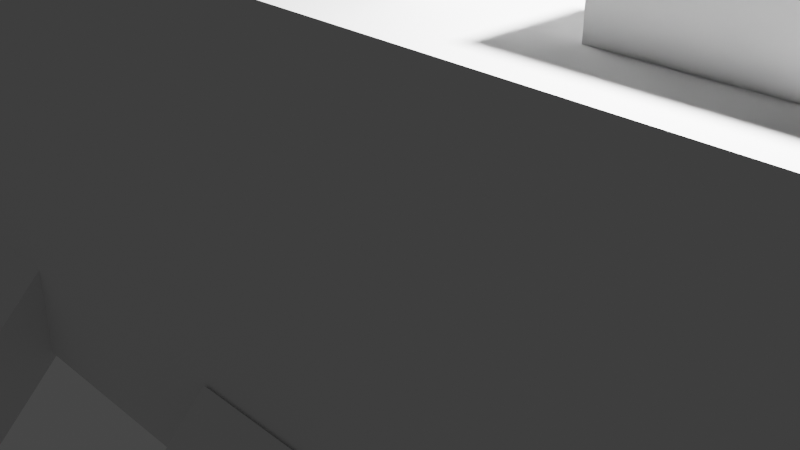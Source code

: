 # Source: Trout2.blend  (saved by Blender 2.91.10; exported with 4.5.12 LTS)
import bpy
from mathutils import Matrix  # noqa: F401  (used for matrix-valued properties, if any)

bpy.ops.wm.read_factory_settings(use_empty=True)
scene = bpy.context.scene
scene.name = 'Scene'

# ---- collections
col_collection = bpy.data.collections.new('Collection'); scene.collection.children.link(col_collection)

# ---- world
world_world = bpy.data.worlds.new('World'); scene.world = world_world
world_world.use_nodes = True; world_world.node_tree.nodes.clear()
_N = world_world.node_tree.nodes; _L = world_world.node_tree.links
n0 = _N.new('ShaderNodeOutputWorld'); n0.name = 'World Output'; n0.location = (300, 300)
n1 = _N.new('ShaderNodeBackground'); n1.name = 'Background'; n1.location = (10, 300)
n1.inputs[0].default_value = (0.05088, 0.05088, 0.05088, 1.0)
_L.new(n1.outputs[0], n0.inputs[0])
n0.is_active_output = True
world_world.color = (0.05088, 0.05088, 0.05088)
world_world.use_sun_shadow = False
world_world.sun_shadow_jitter_overblur = 0.0

# ---- cameras
cam_camera = bpy.data.cameras.new('Camera')
cam_camera.clip_end = 100.0
cam_camera.ortho_scale = 7.314

# ---- lights
light_light = bpy.data.lights.new('Light', 'POINT')
light_light.transmission_factor = 0.0
light_light.energy = 1000.0
light_light.shadow_soft_size = 0.1
light_light.shadow_maximum_resolution = 0.006
light_light.use_absolute_resolution = True

# ---- meshes
me_w_rfel = bpy.data.meshes.new('Würfel')
me_w_rfel.from_pydata([(-4.0, -1.0, 0.0), (-4.0, -1.0, 4.0), (-4.0, 2.0, 0.0), (-4.0, 2.0, 4.0), (2.0, -1.0, 0.0), (2.0, -1.0, 4.0), (2.0, 2.0, 0.0), (2.0, 2.0, 4.0)], [], [(0, 1, 3, 2), (2, 3, 7, 6), (6, 7, 5, 4), (4, 5, 1, 0), (2, 6, 4, 0), (7, 3, 1, 5)])
_uv = me_w_rfel.uv_layers.new(name='UV-Map')
_uv.uv.foreach_set('vector', [0.1406, 0.5469, 0.1406, 0.6094, 0.09375, 0.6094, 0.09375, 0.5469, 0.09375, 0.5469, 0.09375, 0.6094, 0.0, 0.6094, 0.0, 0.5469, 0.2812, 0.5469, 0.2812, 0.6094, 0.2344, 0.6094, 0.2344, 0.5469, 0.2344, 0.5469, 0.2344, 0.6094, 0.1406, 0.6094, 0.1406, 0.5469, 0.1406, 0.6094, 0.1406, 0.7031, 0.1875, 0.7031, 0.1875, 0.6094, 0.09375, 0.7031, 0.09375, 0.6094, 0.1406, 0.6094, 0.1406, 0.7031])
me_w_rfel.use_remesh_fix_poles = True
me_w_rfel.use_remesh_preserve_attributes = False
me_w_rfel.use_mirror_vertex_groups = False
me_w_rfel.update()
me_w_rfel_001 = bpy.data.meshes.new('Würfel.001')
me_w_rfel_001.from_pydata([(-1.0, -1.0, -3.0), (-1.0, -1.0, 3.0), (-1.0, 2.0, -3.0), (-1.0, 2.0, 3.0), (12.0, -1.0, -3.0), (12.0, -1.0, 3.0), (12.0, 2.0, -3.0), (12.0, 2.0, 3.0)], [], [(0, 1, 3, 2), (2, 3, 7, 6), (6, 7, 5, 4), (4, 5, 1, 0), (2, 6, 4, 0), (7, 3, 1, 5)])
_uv = me_w_rfel_001.uv_layers.new(name='UV-Map')
_uv.uv.foreach_set('vector', [0.25, 0.7031, 0.25, 0.7969, 0.2031, 0.7969, 0.2031, 0.7031, 0.2031, 0.7031, 0.2031, 0.7969, 0.0, 0.7969, 0.0, 0.7031, 0.5, 0.7031, 0.5, 0.7969, 0.4531, 0.7969, 0.4531, 0.7031, 0.4531, 0.7031, 0.4531, 0.7969, 0.25, 0.7969, 0.25, 0.7031, 0.25, 0.7969, 0.25, 1.0, 0.2969, 1.0, 0.2969, 0.7969, 0.2031, 1.0, 0.2031, 0.7969, 0.25, 0.7969, 0.25, 1.0])
me_w_rfel_001.use_remesh_fix_poles = True
me_w_rfel_001.use_remesh_preserve_attributes = False
me_w_rfel_001.use_mirror_vertex_groups = False
me_w_rfel_001.update()
me_w_rfel_002 = bpy.data.meshes.new('Würfel.002')
me_w_rfel_002.from_pydata([(7.0, 0.0, 3.0), (7.0, 0.0, 6.0), (7.0, 1.0, 3.0), (7.0, 1.0, 6.0), (14.0, 0.0, 3.0), (14.0, 0.0, 6.0), (14.0, 1.0, 3.0), (14.0, 1.0, 6.0)], [], [(0, 1, 3, 2), (2, 3, 7, 6), (6, 7, 5, 4), (4, 5, 1, 0), (2, 6, 4, 0), (7, 3, 1, 5)])
_uv = me_w_rfel_002.uv_layers.new(name='UV-Map')
_uv.uv.foreach_set('vector', [0.4062, 0.5469, 0.4062, 0.5938, 0.3906, 0.5938, 0.3906, 0.5469, 0.3906, 0.5469, 0.3906, 0.5938, 0.2812, 0.5938, 0.2812, 0.5469, 0.5312, 0.5469, 0.5312, 0.5938, 0.5156, 0.5938, 0.5156, 0.5469, 0.5156, 0.5469, 0.5156, 0.5938, 0.4062, 0.5938, 0.4062, 0.5469, 0.4062, 0.5938, 0.4062, 0.7031, 0.4219, 0.7031, 0.4219, 0.5938, 0.3906, 0.7031, 0.3906, 0.5938, 0.4062, 0.5938, 0.4062, 0.7031])
me_w_rfel_002.use_remesh_fix_poles = True
me_w_rfel_002.use_remesh_preserve_attributes = False
me_w_rfel_002.use_mirror_vertex_groups = False
me_w_rfel_002.update()
me_w_rfel_003 = bpy.data.meshes.new('Würfel.003')
me_w_rfel_003.from_pydata([(0.0, 0.0, 3.0), (0.0, 0.0, 8.0), (0.0, 1.0, 3.0), (0.0, 1.0, 8.0), (3.0, 0.0, 3.0), (3.0, 0.0, 8.0), (3.0, 1.0, 3.0), (3.0, 1.0, 8.0)], [], [(0, 1, 3, 2), (2, 3, 7, 6), (6, 7, 5, 4), (4, 5, 1, 0), (2, 6, 4, 0), (7, 3, 1, 5)])
_uv = me_w_rfel_003.uv_layers.new(name='UV-Map')
_uv.uv.foreach_set('vector', [0.0625, 0.875, 0.0625, 0.9531, 0.04688, 0.9531, 0.04688, 0.875, 0.04688, 0.875, 0.04688, 0.9531, 0.0, 0.9531, 0.0, 0.875, 0.125, 0.875, 0.125, 0.9531, 0.1094, 0.9531, 0.1094, 0.875, 0.1094, 0.875, 0.1094, 0.9531, 0.0625, 0.9531, 0.0625, 0.875, 0.0625, 0.9531, 0.0625, 1.0, 0.07812, 1.0, 0.07812, 0.9531, 0.04688, 1.0, 0.04688, 0.9531, 0.0625, 0.9531, 0.0625, 1.0])
me_w_rfel_003.use_remesh_fix_poles = True
me_w_rfel_003.use_remesh_preserve_attributes = False
me_w_rfel_003.use_mirror_vertex_groups = False
me_w_rfel_003.update()
me_w_rfel_004 = bpy.data.meshes.new('Würfel.004')
me_w_rfel_004.from_pydata([(-1.0, -2.0, 0.0), (-1.0, -2.0, 1.0), (-1.0, 1.0, 0.0), (-1.0, 1.0, 1.0), (1.0, -2.0, 0.0), (1.0, -2.0, 1.0), (1.0, 1.0, 0.0), (1.0, 1.0, 1.0)], [], [(0, 1, 3, 2), (2, 3, 7, 6), (6, 7, 5, 4), (4, 5, 1, 0), (2, 6, 4, 0), (7, 3, 1, 5)])
_uv = me_w_rfel_004.uv_layers.new(name='UV-Map')
_uv.uv.foreach_set('vector', [0.375, 0.8594, 0.375, 0.875, 0.3281, 0.875, 0.3281, 0.8594, 0.3281, 0.8594, 0.3281, 0.875, 0.2969, 0.875, 0.2969, 0.8594, 0.4531, 0.8594, 0.4531, 0.875, 0.4062, 0.875, 0.4062, 0.8594, 0.4062, 0.8594, 0.4062, 0.875, 0.375, 0.875, 0.375, 0.8594, 0.375, 0.875, 0.375, 0.9062, 0.4219, 0.9062, 0.4219, 0.875, 0.3281, 0.9062, 0.3281, 0.875, 0.375, 0.875, 0.375, 0.9062])
me_w_rfel_004.use_remesh_fix_poles = True
me_w_rfel_004.use_remesh_preserve_attributes = False
me_w_rfel_004.use_mirror_vertex_groups = False
me_w_rfel_004.update()
me_w_rfel_005 = bpy.data.meshes.new('Würfel.005')
me_w_rfel_005.from_pydata([(-1.0, -2.0, 0.0), (-1.0, -2.0, 1.0), (-1.0, 1.0, 0.0), (-1.0, 1.0, 1.0), (1.0, -2.0, 0.0), (1.0, -2.0, 1.0), (1.0, 1.0, 0.0), (1.0, 1.0, 1.0)], [], [(0, 1, 3, 2), (2, 3, 7, 6), (6, 7, 5, 4), (4, 5, 1, 0), (2, 6, 4, 0), (7, 3, 1, 5)])
_uv = me_w_rfel_005.uv_layers.new(name='UV-Map')
_uv.uv.foreach_set('vector', [0.375, 0.9062, 0.375, 0.9219, 0.3281, 0.9219, 0.3281, 0.9062, 0.3281, 0.9062, 0.3281, 0.9219, 0.2969, 0.9219, 0.2969, 0.9062, 0.4531, 0.9062, 0.4531, 0.9219, 0.4062, 0.9219, 0.4062, 0.9062, 0.4062, 0.9062, 0.4062, 0.9219, 0.375, 0.9219, 0.375, 0.9062, 0.375, 0.9219, 0.375, 0.9531, 0.4219, 0.9531, 0.4219, 0.9219, 0.3281, 0.9531, 0.3281, 0.9219, 0.375, 0.9219, 0.375, 0.9531])
me_w_rfel_005.use_remesh_fix_poles = True
me_w_rfel_005.use_remesh_preserve_attributes = False
me_w_rfel_005.use_mirror_vertex_groups = False
me_w_rfel_005.update()
me_w_rfel_006 = bpy.data.meshes.new('Würfel.006')
me_w_rfel_006.from_pydata([(-1.0, -2.0, 0.0), (-1.0, -2.0, 1.0), (-1.0, 1.0, 0.0), (-1.0, 1.0, 1.0), (1.0, -2.0, 0.0), (1.0, -2.0, 1.0), (1.0, 1.0, 0.0), (1.0, 1.0, 1.0)], [], [(0, 1, 3, 2), (2, 3, 7, 6), (6, 7, 5, 4), (4, 5, 1, 0), (2, 6, 4, 0), (7, 3, 1, 5)])
_uv = me_w_rfel_006.uv_layers.new(name='UV-Map')
_uv.uv.foreach_set('vector', [0.375, 0.9531, 0.375, 0.9688, 0.3281, 0.9688, 0.3281, 0.9531, 0.3281, 0.9531, 0.3281, 0.9688, 0.2969, 0.9688, 0.2969, 0.9531, 0.4531, 0.9531, 0.4531, 0.9688, 0.4062, 0.9688, 0.4062, 0.9531, 0.4062, 0.9531, 0.4062, 0.9688, 0.375, 0.9688, 0.375, 0.9531, 0.375, 0.9688, 0.375, 1.0, 0.4219, 1.0, 0.4219, 0.9688, 0.3281, 1.0, 0.3281, 0.9688, 0.375, 0.9688, 0.375, 1.0])
me_w_rfel_006.use_remesh_fix_poles = True
me_w_rfel_006.use_remesh_preserve_attributes = False
me_w_rfel_006.use_mirror_vertex_groups = False
me_w_rfel_006.update()
me_w_rfel_007 = bpy.data.meshes.new('Würfel.007')
me_w_rfel_007.from_pydata([(-1.0, -2.0, 0.0), (-1.0, -2.0, 1.0), (-1.0, 1.0, 0.0), (-1.0, 1.0, 1.0), (1.0, -2.0, 0.0), (1.0, -2.0, 1.0), (1.0, 1.0, 0.0), (1.0, 1.0, 1.0)], [], [(0, 1, 3, 2), (2, 3, 7, 6), (6, 7, 5, 4), (4, 5, 1, 0), (2, 6, 4, 0), (7, 3, 1, 5)])
_uv = me_w_rfel_007.uv_layers.new(name='UV-Map')
_uv.uv.foreach_set('vector', [0.2656, 0.6562, 0.2656, 0.6719, 0.2188, 0.6719, 0.2188, 0.6562, 0.2188, 0.6562, 0.2188, 0.6719, 0.1875, 0.6719, 0.1875, 0.6562, 0.3438, 0.6562, 0.3438, 0.6719, 0.2969, 0.6719, 0.2969, 0.6562, 0.2969, 0.6562, 0.2969, 0.6719, 0.2656, 0.6719, 0.2656, 0.6562, 0.2656, 0.6719, 0.2656, 0.7031, 0.3125, 0.7031, 0.3125, 0.6719, 0.2188, 0.7031, 0.2188, 0.6719, 0.2656, 0.6719, 0.2656, 0.7031])
me_w_rfel_007.use_remesh_fix_poles = True
me_w_rfel_007.use_remesh_preserve_attributes = False
me_w_rfel_007.use_mirror_vertex_groups = False
me_w_rfel_007.update()
me_w_rfel_008 = bpy.data.meshes.new('Würfel.008')
me_w_rfel_008.from_pydata([(0.0, 0.0, -1.0), (0.0, 0.0, 1.0), (0.0, 1.0, -1.0), (0.0, 1.0, 1.0), (3.0, 0.0, -1.0), (3.0, 0.0, 1.0), (3.0, 1.0, -1.0), (3.0, 1.0, 1.0)], [], [(0, 1, 3, 2), (2, 3, 7, 6), (6, 7, 5, 4), (4, 5, 1, 0), (2, 6, 4, 0), (7, 3, 1, 5)])
_uv = me_w_rfel_008.uv_layers.new(name='UV-Map')
_uv.uv.foreach_set('vector', [0.0625, 0.7969, 0.0625, 0.8281, 0.04688, 0.8281, 0.04688, 0.7969, 0.04688, 0.7969, 0.04688, 0.8281, 0.0, 0.8281, 0.0, 0.7969, 0.125, 0.7969, 0.125, 0.8281, 0.1094, 0.8281, 0.1094, 0.7969, 0.1094, 0.7969, 0.1094, 0.8281, 0.0625, 0.8281, 0.0625, 0.7969, 0.0625, 0.8281, 0.0625, 0.875, 0.07812, 0.875, 0.07812, 0.8281, 0.04688, 0.875, 0.04688, 0.8281, 0.0625, 0.8281, 0.0625, 0.875])
me_w_rfel_008.use_remesh_fix_poles = True
me_w_rfel_008.use_remesh_preserve_attributes = False
me_w_rfel_008.use_mirror_vertex_groups = False
me_w_rfel_008.update()
me_w_rfel_009 = bpy.data.meshes.new('Würfel.009')
me_w_rfel_009.from_pydata([(-1.0, 0.0, 2.0), (-1.0, 0.0, 3.0), (-1.0, 1.0, 2.0), (-1.0, 1.0, 3.0), (1.0, 0.0, 2.0), (1.0, 0.0, 3.0), (1.0, 1.0, 2.0), (1.0, 1.0, 3.0)], [], [(0, 1, 3, 2), (2, 3, 7, 6), (6, 7, 5, 4), (4, 5, 1, 0), (2, 6, 4, 0), (7, 3, 1, 5)])
_uv = me_w_rfel_009.uv_layers.new(name='UV-Map')
_uv.uv.foreach_set('vector', [0.125, 0.9531, 0.125, 0.9688, 0.1094, 0.9688, 0.1094, 0.9531, 0.1094, 0.9531, 0.1094, 0.9688, 0.07812, 0.9688, 0.07812, 0.9531, 0.1719, 0.9531, 0.1719, 0.9688, 0.1562, 0.9688, 0.1562, 0.9531, 0.1562, 0.9531, 0.1562, 0.9688, 0.125, 0.9688, 0.125, 0.9531, 0.125, 0.9688, 0.125, 1.0, 0.1406, 1.0, 0.1406, 0.9688, 0.1094, 1.0, 0.1094, 0.9688, 0.125, 0.9688, 0.125, 1.0])
me_w_rfel_009.use_remesh_fix_poles = True
me_w_rfel_009.use_remesh_preserve_attributes = False
me_w_rfel_009.use_mirror_vertex_groups = False
me_w_rfel_009.update()
me_w_rfel_010 = bpy.data.meshes.new('Würfel.010')
me_w_rfel_010.from_pydata([(0.0, 0.0, 0.0), (0.0, 0.0, 2.0), (0.0, 1.0, 0.0), (0.0, 1.0, 2.0), (3.0, 0.0, 0.0), (3.0, 0.0, 2.0), (3.0, 1.0, 0.0), (3.0, 1.0, 2.0)], [], [(0, 1, 3, 2), (2, 3, 7, 6), (6, 7, 5, 4), (4, 5, 1, 0), (2, 6, 4, 0), (7, 3, 1, 5)])
_uv = me_w_rfel_010.uv_layers.new(name='UV-Map')
_uv.uv.foreach_set('vector', [0.1406, 0.8438, 0.1406, 0.875, 0.125, 0.875, 0.125, 0.8438, 0.125, 0.8438, 0.125, 0.875, 0.07812, 0.875, 0.07812, 0.8438, 0.2031, 0.8438, 0.2031, 0.875, 0.1875, 0.875, 0.1875, 0.8438, 0.1875, 0.8438, 0.1875, 0.875, 0.1406, 0.875, 0.1406, 0.8438, 0.1406, 0.875, 0.1406, 0.9219, 0.1562, 0.9219, 0.1562, 0.875, 0.125, 0.9219, 0.125, 0.875, 0.1406, 0.875, 0.1406, 0.9219])
me_w_rfel_010.use_remesh_fix_poles = True
me_w_rfel_010.use_remesh_preserve_attributes = False
me_w_rfel_010.use_mirror_vertex_groups = False
me_w_rfel_010.update()
arm_skelett = bpy.data.armatures.new('Skelett')  # bones are not reproduced
arm_skelett_001 = bpy.data.armatures.new('Skelett.001')  # bones are not reproduced
arm_skelett_002 = bpy.data.armatures.new('Skelett.002')  # bones are not reproduced
arm_skelett_003 = bpy.data.armatures.new('Skelett.003')  # bones are not reproduced
arm_skelett_004 = bpy.data.armatures.new('Skelett.004')  # bones are not reproduced
arm_skelett_005 = bpy.data.armatures.new('Skelett.005')  # bones are not reproduced

# ---- objects
ob_cube_001 = bpy.data.objects.new('cube.001', me_w_rfel)
ob_cube_002 = bpy.data.objects.new('cube.002', me_w_rfel_001)
ob_cube_003 = bpy.data.objects.new('cube.003', me_w_rfel_002)
ob_cube_004 = bpy.data.objects.new('cube.004', me_w_rfel_003)
ob_cube_005 = bpy.data.objects.new('cube.005', me_w_rfel_004)
ob_cube_006 = bpy.data.objects.new('cube.006', me_w_rfel_005)
ob_cube_007 = bpy.data.objects.new('cube.007', me_w_rfel_006)
ob_cube_008 = bpy.data.objects.new('cube.008', me_w_rfel_007)
ob_cube_009 = bpy.data.objects.new('cube.009', me_w_rfel_008)
ob_cube_010 = bpy.data.objects.new('cube.010', me_w_rfel_009)
ob_cube = bpy.data.objects.new('cube', me_w_rfel_010)
ob_skelett = bpy.data.objects.new('Skelett', arm_skelett)
ob_skelett_001 = bpy.data.objects.new('Skelett.001', arm_skelett_001)
ob_skelett_002 = bpy.data.objects.new('Skelett.002', arm_skelett_002)
ob_skelett_003 = bpy.data.objects.new('Skelett.003', arm_skelett_003)
ob_skelett_004 = bpy.data.objects.new('Skelett.004', arm_skelett_004)
ob_skelett_005 = bpy.data.objects.new('Skelett.005', arm_skelett_005)
ob_light = bpy.data.objects.new('Light', light_light)
ob_camera = bpy.data.objects.new('Camera', cam_camera)

# ---- transforms, parenting, visibility, modifiers, constraints
ob_cube_001.parent = ob_skelett
ob_cube_001.matrix_parent_inverse = Matrix(((0.5331, -0.0, 0.0, -0.0), (-0.0, 0.5331, -0.0, 0.0), (0.0, -0.0, 0.5331, -1.948), (-0.0, 0.0, -0.0, 1.0)))
ob_cube_001.location = (-0.2155, 2.079, 0.9739)
ob_cube_001.rotation_euler = (0.0, -0.0, -1.57)
ob_cube_001.scale = (0.3632, 0.3632, 0.3632)
ob_cube_001.lineart.crease_threshold = 0.0
_vg = ob_cube_001.vertex_groups.new(name='Bone')
_vg.add([0, 1, 2, 3, 4, 5, 6, 7], 1.0, 'REPLACE')
_m = ob_cube_001.modifiers.new('Skelett', 'ARMATURE')
_m.object = ob_skelett
ob_cube_002.parent = ob_skelett
ob_cube_002.matrix_parent_inverse = Matrix(((0.5331, -0.0, 0.0, -0.0), (-0.0, 0.5331, -0.0, 0.0), (0.0, -0.0, 0.5331, -1.948), (-0.0, 0.0, -0.0, 1.0)))
ob_cube_002.location = (-0.2151, 1.688, 1.756)
ob_cube_002.rotation_euler = (0.0, -0.0, -1.57)
ob_cube_002.scale = (0.3912, 0.3912, 0.3912)
ob_cube_002.lineart.crease_threshold = 0.0
_vg = ob_cube_002.vertex_groups.new(name='Bone')
_vg.add([0, 1, 2, 3, 4, 5, 6, 7], 1.0, 'REPLACE')
_m = ob_cube_002.modifiers.new('Skelett', 'ARMATURE')
_m.object = ob_skelett
ob_cube_003.parent = ob_skelett_001
ob_cube_003.matrix_parent_inverse = Matrix(((1.0, -0.0, 0.0, -0.01633), (-0.0, 0.004538, 1.0, -1.773), (-0.0, -1.0, 0.004538, -2.082), (0.0, 0.0, -0.0, 1.0)))
ob_cube_003.location = (-0.2139, 0.5144, 0.1915)
ob_cube_003.rotation_euler = (0.0, -0.0, -1.57)
ob_cube_003.scale = (0.3912, 0.3912, 0.3912)
ob_cube_003.lineart.crease_threshold = 0.0
_vg = ob_cube_003.vertex_groups.new(name='Bone')
_vg.add([0, 1, 2, 3, 4, 5, 6, 7], 1.0, 'REPLACE')
_m = ob_cube_003.modifiers.new('Skelett', 'ARMATURE')
_m.object = ob_skelett_001
ob_cube_004.parent = ob_skelett_001
ob_cube_004.matrix_parent_inverse = Matrix(((1.0, -0.0, 0.0, -0.01633), (-0.0, 0.004538, 1.0, -1.773), (-0.0, -1.0, 0.004538, -2.082), (0.0, 0.0, -0.0, 1.0)))
ob_cube_004.location = (-0.2207, -4.18, -0.1997)
ob_cube_004.rotation_euler = (0.0, -0.0, -1.57)
ob_cube_004.scale = (0.3912, 0.4331, 0.3912)
ob_cube_004.lineart.crease_threshold = 0.0
_vg = ob_cube_004.vertex_groups.new(name='Bone')
_vg.add([0, 1, 2, 3, 4, 5, 6, 7], 1.0, 'REPLACE')
_m = ob_cube_004.modifiers.new('Skelett', 'ARMATURE')
_m.object = ob_skelett_001
ob_cube_005.parent = ob_skelett_003
ob_cube_005.matrix_parent_inverse = Matrix(((1.0, -0.0, 0.0, 0.3919), (-0.0, 1.0, -0.0, -1.617), (0.0, 0.0, 1.0, -1.127), (-0.0, 0.0, -0.0, 1.0)))
ob_cube_005.location = (-0.5621, 1.656, 0.5827)
ob_cube_005.rotation_euler = (0.7918, -0.0, -1.57)
ob_cube_005.scale = (0.3912, 0.3912, 0.3912)
ob_cube_005.lineart.crease_threshold = 0.0
_vg = ob_cube_005.vertex_groups.new(name='Bone')
_vg.add([0, 1, 2, 3, 4, 5, 6, 7], 1.0, 'REPLACE')
_m = ob_cube_005.modifiers.new('Skelett', 'ARMATURE')
_m.object = ob_skelett_003
ob_cube_006.parent = ob_skelett_002
ob_cube_006.matrix_parent_inverse = Matrix(((1.0, -0.0, 0.0, -0.2776), (-0.0, 1.0, -0.0, -1.617), (0.0, -0.0, 1.0, -1.127), (-0.0, 0.0, -0.0, 1.0)))
ob_cube_006.location = (0.7487, 1.66, 0.3177)
ob_cube_006.rotation_euler = (-0.8549, -0.0, -1.57)
ob_cube_006.scale = (0.3912, 0.3912, 0.3912)
ob_cube_006.lineart.crease_threshold = 0.0
_vg = ob_cube_006.vertex_groups.new(name='Bone')
_vg.add([0, 1, 2, 3, 4, 5, 6, 7], 1.0, 'REPLACE')
_m = ob_cube_006.modifiers.new('Skelett', 'ARMATURE')
_m.object = ob_skelett_002
ob_cube_007.parent = ob_skelett_005
ob_cube_007.matrix_parent_inverse = Matrix(((1.0, -0.0, -0.0, -0.2776), (-0.0, 1.0, 0.0, 0.6415), (-0.0, -0.0, 1.0, -1.127), (-0.0, 0.0, -0.0, 1.0)))
ob_cube_007.location = (0.7511, -0.6581, 0.2957)
ob_cube_007.rotation_euler = (-0.8589, -0.0, -1.57)
ob_cube_007.scale = (0.3912, 0.3912, 0.3912)
ob_cube_007.lineart.crease_threshold = 0.0
_vg = ob_cube_007.vertex_groups.new(name='Bone')
_vg.add([0, 1, 2, 3, 4, 5, 6, 7], 1.0, 'REPLACE')
_m = ob_cube_007.modifiers.new('Skelett', 'ARMATURE')
_m.object = ob_skelett_005
ob_cube_008.parent = ob_skelett_004
ob_cube_008.matrix_parent_inverse = Matrix(((1.0, -0.0, 0.0, 0.3919), (-0.0, 1.0, -0.0, 0.6415), (-0.0, 0.0, 1.0, -1.127), (-0.0, 0.0, -0.0, 1.0)))
ob_cube_008.location = (-0.6039, -0.6595, 0.5937)
ob_cube_008.rotation_euler = (0.8125, -0.0, -1.57)
ob_cube_008.scale = (0.3912, 0.3912, 0.3912)
ob_cube_008.lineart.crease_threshold = 0.0
_vg = ob_cube_008.vertex_groups.new(name='Bone')
_vg.add([0, 1, 2, 3, 4, 5, 6, 7], 1.0, 'REPLACE')
_m = ob_cube_008.modifiers.new('Skelett', 'ARMATURE')
_m.object = ob_skelett_004
ob_cube_009.parent = ob_skelett
ob_cube_009.matrix_parent_inverse = Matrix(((0.5331, -0.0, 0.0, -0.0), (-0.0, 0.5331, -0.0, 0.0), (0.0, -0.0, 0.5331, -1.948), (-0.0, 0.0, -0.0, 1.0)))
ob_cube_009.location = (-0.2111, -2.224, 0.5827)
ob_cube_009.rotation_euler = (0.0, -0.0, -1.57)
ob_cube_009.scale = (0.3912, 0.3912, 0.3912)
ob_cube_009.lineart.crease_threshold = 0.0
_vg = ob_cube_009.vertex_groups.new(name='Bone')
for _i, _w in zip([0, 1, 2, 3, 4, 5, 6, 7], [1.0, 1.0, 1.0, 1.0, 1.0, 1.0, 1.0, 1.0]): _vg.add([_i], _w, 'REPLACE')
_m = ob_cube_009.modifiers.new('Skelett', 'ARMATURE')
_m.object = ob_skelett
ob_cube_010.parent = ob_skelett
ob_cube_010.matrix_parent_inverse = Matrix(((0.5331, -0.0, 0.0, -0.0), (-0.0, 0.5331, -0.0, 0.0), (0.0, -0.0, 0.5331, -1.948), (-0.0, 0.0, -0.0, 1.0)))
ob_cube_010.location = (-0.2111, -2.224, 2.147)
ob_cube_010.rotation_euler = (0.0, -0.0, -1.57)
ob_cube_010.scale = (0.3912, 0.3912, 0.3912)
ob_cube_010.lineart.crease_threshold = 0.0
_vg = ob_cube_010.vertex_groups.new(name='Bone')
for _i, _w in zip([0, 1, 2, 3, 4, 5, 6, 7], [1.0, 1.0, 1.0, 1.0, 1.0, 1.0, 1.0, 1.0]): _vg.add([_i], _w, 'REPLACE')
_m = ob_cube_010.modifiers.new('Skelett', 'ARMATURE')
_m.object = ob_skelett
ob_cube.parent = ob_skelett
ob_cube.matrix_parent_inverse = Matrix(((0.5331, -0.0, 0.0, -0.0), (-0.0, 0.5331, -0.0, 0.0), (0.0, -0.0, 0.5331, -1.948), (-0.0, 0.0, -0.0, 1.0)))
ob_cube.location = (-0.2135, 0.1232, 2.93)
ob_cube.rotation_euler = (0.0, -0.0, -1.57)
ob_cube.scale = (0.3912, 0.3912, 0.3912)
ob_cube.lineart.crease_threshold = 0.0
_vg = ob_cube.vertex_groups.new(name='Bone')
_vg.add([0, 1, 2, 3, 4, 5, 6, 7], 1.0, 'REPLACE')
_m = ob_cube.modifiers.new('Skelett', 'ARMATURE')
_m.object = ob_skelett
ob_skelett.location = (0.0, 0.0, 3.653)
ob_skelett.scale = (1.876, 1.876, 1.876)
ob_skelett.show_in_front = True
ob_skelett.lineart.crease_threshold = 0.0
ob_skelett_001.location = (0.01633, -2.074, 1.782)
ob_skelett_001.rotation_euler = (1.566, -0.0, 0.0)
ob_skelett_001.show_in_front = True
ob_skelett_001.lineart.crease_threshold = 0.0
ob_skelett_002.location = (0.2776, 1.617, 1.127)
ob_skelett_002.show_in_front = True
ob_skelett_002.lineart.crease_threshold = 0.0
ob_skelett_003.location = (-0.3919, 1.617, 1.127)
ob_skelett_003.show_in_front = True
ob_skelett_003.lineart.crease_threshold = 0.0
ob_skelett_004.location = (-0.3919, -0.6415, 1.127)
ob_skelett_004.show_in_front = True
ob_skelett_004.lineart.crease_threshold = 0.0
ob_skelett_005.location = (0.2776, -0.6415, 1.127)
ob_skelett_005.show_in_front = True
ob_skelett_005.lineart.crease_threshold = 0.0
ob_light.location = (0.378, -2.449, 4.261)
ob_light.rotation_euler = (0.6503, 0.05522, 0.2966)
ob_light.scale = (0.3912, 0.3912, 0.3912)
ob_light.lock_rotations_4d = False
ob_light.empty_display_type = 'ARROWS'
ob_light.color = (0.0, 0.0, 0.0, 0.0)
ob_light.lineart.crease_threshold = 0.0
ob_camera.location = (-2.723, -3.736, 3.891)
ob_camera.rotation_euler = (1.109, -0.0, -0.7549)
ob_camera.scale = (0.3912, 0.3912, 0.3912)
ob_camera.lock_rotations_4d = False
ob_camera.empty_display_type = 'ARROWS'
ob_camera.color = (0.0, 0.0, 0.0, 0.0)
ob_camera.display_type = 'WIRE'
ob_camera.lineart.crease_threshold = 0.0

# ---- collection membership
scene.collection.objects.link(ob_cube_001)
scene.collection.objects.link(ob_cube_002)
scene.collection.objects.link(ob_cube_003)
scene.collection.objects.link(ob_cube_004)
scene.collection.objects.link(ob_cube_005)
scene.collection.objects.link(ob_cube_006)
scene.collection.objects.link(ob_cube_007)
scene.collection.objects.link(ob_cube_008)
scene.collection.objects.link(ob_cube_009)
scene.collection.objects.link(ob_cube_010)
scene.collection.objects.link(ob_cube)
scene.collection.objects.link(ob_skelett)
scene.collection.objects.link(ob_skelett_001)
scene.collection.objects.link(ob_skelett_002)
scene.collection.objects.link(ob_skelett_003)
scene.collection.objects.link(ob_skelett_004)
scene.collection.objects.link(ob_skelett_005)
col_collection.objects.link(ob_light)
col_collection.objects.link(ob_camera)

# ---- scene / render settings (as saved in the file)
scene.camera = ob_camera
scene.frame_start = 1; scene.frame_end = 250; scene.frame_set(1)
scene.render.engine = 'BLENDER_EEVEE_NEXT'
scene.cycles.use_denoising = False
scene.cycles.samples = 128
scene.cycles.sampling_pattern = 'TABULATED_SOBOL'
scene.cycles.use_adaptive_sampling = False
scene.cycles.use_light_tree = False
scene.view_settings.view_transform = 'Filmic'
bpy.context.view_layer.update()
